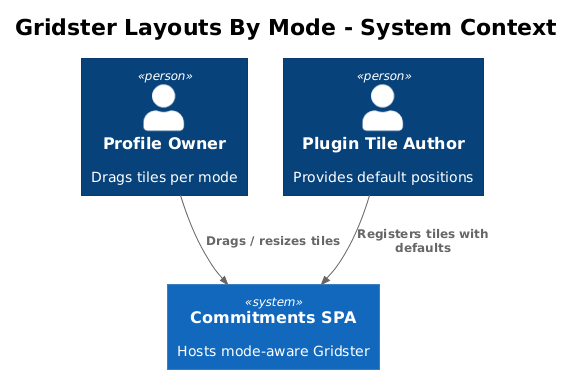

The diagram above was rendered by PlantUML. Its source (embedded in the PNG):
@startuml
!theme plain
!include <C4/C4_Context>

title Gridster Layouts By Mode - System Context

Person(user, "Profile Owner", "Drags tiles per mode")
Person(plugin, "Plugin Tile Author", "Provides default positions")

System(spa, "Commitments SPA", "Hosts mode-aware Gridster")

Rel(user, spa, "Drags / resizes tiles")
Rel(plugin, spa, "Registers tiles with defaults")
@enduml